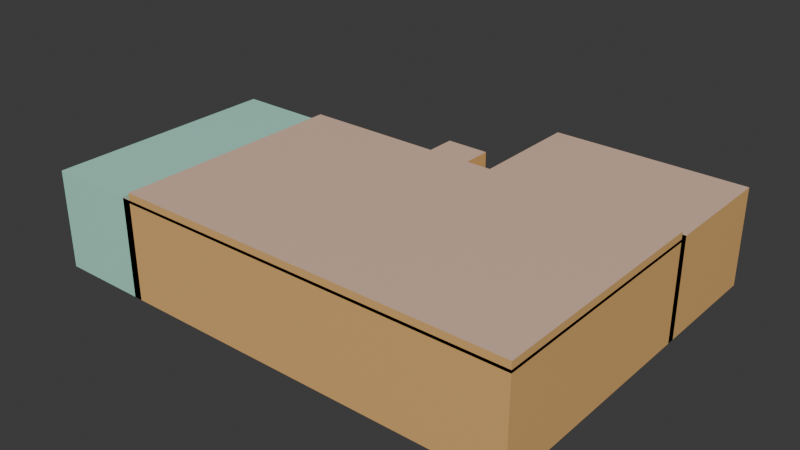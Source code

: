 # Source: office_room.blend  (saved by Blender 4.3.34; exported with 4.5.12 LTS)
import bpy
from mathutils import Matrix  # noqa: F401  (used for matrix-valued properties, if any)

bpy.ops.wm.read_factory_settings(use_empty=True)
scene = bpy.context.scene
scene.name = 'Scene'

# ---- collections
col_collection = bpy.data.collections.new('Collection'); scene.collection.children.link(col_collection)

# ---- materials (node trees are filled in below, after node groups)
mat_officeroof = bpy.data.materials.new('OfficeRoof')
mat_officeroof.diffuse_color = (0.8003, 0.6845, 0.06995, 1.0)
mat_bathroomwalls = bpy.data.materials.new('BathroomWalls')
mat_bathroomwalls.diffuse_color = (0.2717, 0.8001, 0.6752, 1.0)
mat_officefloor = bpy.data.materials.new('OfficeFloor')
mat_officefloor.alpha_threshold = 0.0
mat_officefloor.diffuse_color = (0.8009, 0.03698, 0.02765, 1.0)
mat_officefloor.roughness = 0.5
mat_officefloor.line_color = (0.0, 0.0, 0.0, 1.0)
mat_officewalls_001 = bpy.data.materials.new('OfficeWalls.001')
mat_officewalls_001.diffuse_color = (0.8001, 0.3744, 0.1233, 1.0)

# ---- material node trees
mat_officeroof.use_nodes = True; mat_officeroof.node_tree.nodes.clear()
_N = mat_officeroof.node_tree.nodes; _L = mat_officeroof.node_tree.links
n0 = _N.new('ShaderNodeBsdfPrincipled'); n0.name = 'Principled BSDF'; n0.location = (10, 300)
n0.inputs[0].default_value = (0.8001, 0.5478, 0.409, 1.0)
n1 = _N.new('ShaderNodeOutputMaterial'); n1.name = 'Material Output'; n1.location = (300, 300)
_L.new(n0.outputs[0], n1.inputs[0])
n1.is_active_output = True
mat_bathroomwalls.use_nodes = True; mat_bathroomwalls.node_tree.nodes.clear()
_N = mat_bathroomwalls.node_tree.nodes; _L = mat_bathroomwalls.node_tree.links
n0 = _N.new('ShaderNodeBsdfPrincipled'); n0.name = 'Principled BSDF'; n0.location = (10, 300)
n0.inputs[0].default_value = (0.4184, 0.8003, 0.6578, 1.0)
n1 = _N.new('ShaderNodeOutputMaterial'); n1.name = 'Material Output'; n1.location = (300, 300)
_L.new(n0.outputs[0], n1.inputs[0])
n1.is_active_output = True
mat_officefloor.use_nodes = True; mat_officefloor.node_tree.nodes.clear()
_N = mat_officefloor.node_tree.nodes; _L = mat_officefloor.node_tree.links
n0 = _N.new('ShaderNodeOutputMaterial'); n0.name = 'Material Output'; n0.location = (300, 300)
n1 = _N.new('ShaderNodeBsdfPrincipled'); n1.name = 'Principled BSDF'; n1.location = (10, 300)
n1.inputs[0].default_value = (0.114, 0.03169, 0.0087, 1.0)
n1.inputs[3].default_value = 1.45
_L.new(n1.outputs[0], n0.inputs[0])
n0.is_active_output = True
mat_officewalls_001.use_nodes = True; mat_officewalls_001.node_tree.nodes.clear()
_N = mat_officewalls_001.node_tree.nodes; _L = mat_officewalls_001.node_tree.links
n0 = _N.new('ShaderNodeBsdfPrincipled'); n0.name = 'Principled BSDF'; n0.location = (10, 300)
n0.inputs[0].default_value = (0.8004, 0.4644, 0.1689, 1.0)
n1 = _N.new('ShaderNodeOutputMaterial'); n1.name = 'Material Output'; n1.location = (300, 300)
_L.new(n0.outputs[0], n1.inputs[0])
n1.is_active_output = True

# ---- world
world_world = bpy.data.worlds.new('World'); scene.world = world_world
world_world.use_nodes = True; world_world.node_tree.nodes.clear()
_N = world_world.node_tree.nodes; _L = world_world.node_tree.links
n0 = _N.new('ShaderNodeOutputWorld'); n0.name = 'World Output'; n0.location = (300, 300)
n1 = _N.new('ShaderNodeBackground'); n1.name = 'Background'; n1.location = (10, 300)
n1.inputs[0].default_value = (0.05088, 0.05088, 0.05088, 1.0)
_L.new(n1.outputs[0], n0.inputs[0])
n0.is_active_output = True
world_world.color = (0.05088, 0.05088, 0.05088)
world_world.sun_shadow_jitter_overblur = 0.0

# ---- meshes
me_cube = bpy.data.meshes.new('Cube')
me_cube.from_pydata([(-1.0, -1.0, -1.0), (-1.0, -1.0, 1.0), (-1.0, 1.0, -1.0), (-1.0, 1.0, 1.0), (1.0, -1.0, -1.0), (1.0, -1.0, 1.0), (1.0, 1.0, -1.0), (1.0, 1.0, 1.0), (0.002529, 1.0, -1.0), (0.002529, 1.0, 1.0), (0.002529, -1.0, -1.0), (0.002529, -1.0, 1.0), (0.002529, 1.839, 1.0), (1.0, 1.839, 1.0), (1.0, 1.839, -1.0), (0.002529, 1.839, -1.0), (0.002529, 1.067, 1.0), (0.002529, 1.067, -1.0), (1.0, 1.067, -1.0), (1.0, 1.067, 1.0), (0.2956, 1.0, 1.0), (0.2956, -1.0, -1.0), (0.2956, 1.0, -1.0), (0.2956, -1.0, 1.0), (0.002529, 1.001, -1.008), (0.2956, 1.067, 1.0), (0.6245, 1.0, 1.0), (0.6245, -1.0, -1.0), (0.6245, 1.067, -1.0), (0.6245, 1.0, -1.0), (0.6245, -1.0, 1.0), (0.6245, 1.067, 1.0), (0.2956, 1.0, 0.9998), (0.002529, 1.0, 0.9998), (0.002529, 1.067, 0.9998), (0.2956, 1.067, 0.9998), (1.0, 1.0, 1.0), (1.0, 1.067, 1.0), (0.6245, 1.067, 1.0), (0.6245, 1.0, 1.0), (0.002529, 1.067, -1.008), (0.2956, 1.001, -1.008), (0.002529, 1.0, 0.1341), (0.6247, 1.0, 0.9998), (0.6247, 1.067, 0.9998), (-0.1262, 1.0, -1.0), (-0.1262, -1.0, 1.0), (-0.1262, 1.0, 1.0), (-0.1262, -1.0, -1.0), (-0.3428, 1.0, -1.0), (-0.3428, -1.0, 1.0), (-0.3428, 1.0, 1.0), (-0.3428, -1.0, -1.0), (-0.1262, 1.356, 1.0), (-0.1262, 1.356, -1.0), (-0.3428, 1.356, 1.0), (-0.3428, 1.356, -1.0), (-1.43, 1.0, -1.0), (-1.43, -1.0, -1.0), (-1.43, -1.0, 1.0), (-1.43, 1.0, 1.0), (-1.044, -1.0, -1.0), (-1.044, 1.0, -1.0), (-1.044, -1.0, 1.0), (-1.044, 1.0, 1.0), (-1.0, -0.7293, -1.0), (-1.0, -0.7293, 1.0), (-1.044, -0.7293, -1.0), (-1.044, -0.7293, 1.0), (-1.0, -0.3137, 1.0), (-1.044, -0.3137, -1.0), (-1.0, -0.3137, -1.0), (-1.044, -0.3137, 1.0), (-1.0, 0.7595, 1.0), (-1.044, 0.7595, -1.0), (-1.0, 0.7595, -1.0), (-1.044, 0.7595, 1.0), (-1.0, 0.3681, -1.0), (-1.044, 0.3681, 1.0), (-1.0, 0.3681, 1.0), (-1.044, 0.3681, -1.0), (-1.0, -0.7293, 0.994), (-1.0, -1.0, 0.994), (-1.044, -1.0, 0.994), (-1.044, -0.7293, 0.994), (-1.0, 0.3681, 1.002), (-1.0, -0.3137, 1.002), (-1.044, -0.3137, 1.002), (-1.044, 0.3681, 1.002), (-1.0, 1.0, 1.007), (-1.044, 1.0, 1.007), (-1.044, 0.7595, 1.007), (-1.0, 0.7595, 1.007), (-1.0, 0.3681, 0.6888), (-1.0, 0.7595, 0.6888), (-1.044, 0.7595, 0.6888), (-1.044, 0.3681, 0.6888), (-1.044, -0.3137, 0.7321), (-1.044, -0.7293, 0.7321), (-1.0, -0.7293, 0.7321), (-1.0, -0.3137, 0.7321), (0.002529, 1.067, -1.0), (0.2956, 1.067, -1.0), (0.002529, 1.067, 0.1341), (0.2956, 1.067, -1.008), (0.002529, 1.001, 0.9998), (0.2956, 1.001, 0.9998), (0.002529, 1.001, 0.1341), (0.2956, 1.067, 0.9991), (0.002529, 1.067, 0.9991), (0.2956, 1.001, 0.9991), (0.002529, 1.001, 0.9991), (-1.0, -1.0, 1.016), (-1.0, -0.7293, 1.016), (-1.044, -1.0, 1.016), (-1.044, -0.7293, 1.016), (-1.0, 0.7595, 0.9441), (-1.0, 1.0, 0.9441), (0.6245, 1.0, 0.9441), (1.0, 1.0, 0.9441), (1.0, -1.0, 0.9441), (-0.3428, -1.0, 0.9441), (-1.0, -1.0, 0.9441), (-0.1262, 1.0, 0.9441), (0.002529, 1.0, 0.9441), (0.2956, -1.0, 0.9441), (0.002529, -1.0, 0.9441), (0.2956, 1.0, 0.9441), (0.6245, -1.0, 0.9441), (-0.3428, 1.0, 0.9441), (-0.1262, -1.0, 0.9441), (-1.0, -0.7293, 0.9441), (-1.0, -0.3137, 0.9441), (-1.0, 0.3681, 0.9441), (0.2956, 1.0, 0.7385), (0.6247, 1.0, 0.7385), (0.6247, 1.067, 0.7385), (0.2956, 1.067, 0.7385), (-1.0, 0.7595, 0.9441), (-1.0, 1.0, 0.9441), (0.6245, 1.0, 0.9441), (1.0, 1.0, 0.9441), (1.0, -1.0, 0.9441), (-0.3428, -1.0, 0.9441), (-1.0, -1.0, 0.9441), (-0.1262, 1.0, 0.9441), (0.002529, 1.0, 0.9441), (0.2956, -1.0, 0.9441), (0.002529, -1.0, 0.9441), (0.2956, 1.0, 0.9441), (0.6245, -1.0, 0.9441), (-0.3428, 1.0, 0.9441), (-0.1262, -1.0, 0.9441), (-1.0, -0.7293, 0.9441), (-1.0, -0.3137, 0.9441), (-1.0, 0.3681, 0.9441), (-1.0, 0.7595, 1.144), (-1.0, 1.0, 1.144), (0.6245, 1.0, 1.144), (1.0, 1.0, 1.144), (1.0, -1.0, 1.144), (-0.3428, -1.0, 1.144), (-1.0, -1.0, 1.144), (-0.1262, 1.0, 1.144), (0.002529, 1.0, 1.144), (0.2956, -1.0, 1.144), (0.002529, -1.0, 1.144), (0.2956, 1.0, 1.144), (0.6245, -1.0, 1.144), (-0.3428, 1.0, 1.144), (-0.1262, -1.0, 1.144), (-1.0, -0.7293, 1.144), (-1.0, -0.3137, 1.144), (-1.0, 0.3681, 1.144), (0.6245, 2.066, 1.0), (1.0, 2.066, 1.0), (1.0, 2.066, -1.0), (0.2956, 2.066, -1.0), (0.002529, 2.066, -1.0), (0.002529, 2.066, 1.0), (0.2956, 2.066, 1.0), (0.6245, 2.066, -1.0), (-1.49, 1.0, 1.0), (-1.49, 1.0, -1.0), (-1.49, -0.7293, -1.0), (-1.49, -1.0, -1.0), (-1.49, -1.0, 1.0), (-1.49, 0.7595, 1.0), (-1.49, -0.3137, -1.0), (-1.49, -0.7293, 1.0), (-1.49, -0.3137, 1.0), (-1.49, 0.3681, -1.0), (-1.49, 0.3681, 1.0), (-1.49, 0.7595, -1.0)], [], [(193, 191, 188, 184, 185, 58, 61, 67, 70, 80, 74, 62, 57, 183), (6, 4, 5, 7), (67, 84, 81, 65), (0, 61, 83, 82), (62, 2, 89, 90), (45, 8, 9, 47), (64, 60, 182, 183, 57, 62), (22, 29, 28, 18, 14, 176, 181, 177, 178, 15, 17, 101, 102), (3, 2, 62, 64), (110, 111, 24, 41), (26, 7, 19, 31), (7, 6, 18, 19), (40, 104, 41, 24), (9, 20, 25, 16), (111, 109, 40, 24), (0, 1, 63, 61), (56, 54, 53, 55), (49, 56, 55, 51), (23, 11, 126, 125), (6, 36, 39, 29), (20, 26, 31, 25), (2, 49, 51, 3), (32, 33, 34, 35), (109, 108, 104, 40), (36, 39, 38, 37), (28, 38, 37, 18), (18, 6, 36, 37), (108, 102, 22, 104), (135, 134, 137, 136), (50, 46, 11, 23, 30, 5, 4, 27, 21, 10, 48, 52, 0, 1), (47, 53, 54, 45), (45, 54, 56, 49), (51, 55, 53, 47), (29, 22, 8, 45, 49, 2, 75, 77, 71, 65, 0, 52, 48, 10, 21, 27, 4, 6), (82, 83, 114, 112), (93, 96, 95, 94), (71, 70, 67, 65), (80, 88, 85, 77), (69, 72, 97, 100), (71, 86, 87, 70), (61, 83, 84, 67), (74, 91, 90, 62), (73, 76, 95, 94), (85, 86, 87, 88), (70, 87, 88, 80), (69, 79, 78, 72), (75, 92, 91, 74), (75, 74, 80, 77), (78, 79, 93, 96), (76, 95, 96, 78), (79, 93, 94, 73), (99, 98, 97, 100), (68, 66, 99, 98), (66, 99, 100, 69), (72, 97, 98, 68), (107, 105, 34, 33, 42), (29, 39, 135, 136, 38, 28), (17, 101, 103), (109, 111, 110, 108), (35, 34, 105, 106), (84, 81, 113, 115), (83, 114, 115, 84), (119, 120, 142, 141), (7, 5, 120, 119), (30, 23, 125, 128), (51, 47, 123, 129), (5, 30, 128, 120), (11, 46, 130, 126), (66, 69, 132, 131), (50, 1, 122, 121), (46, 50, 121, 130), (26, 7, 119, 118), (3, 51, 129, 117), (9, 20, 127, 124), (47, 9, 124, 123), (79, 73, 116, 133), (44, 43, 135, 136), (35, 44, 136, 137), (32, 35, 137, 134), (108, 110, 134, 22, 41, 104, 102, 137), (69, 71, 77, 79), (43, 32, 134, 135), (121, 122, 144, 143), (120, 128, 150, 142), (123, 124, 146, 145), (130, 121, 143, 152), (125, 126, 148, 147), (117, 129, 151, 139), (124, 127, 149, 146), (0, 65, 113, 112), (128, 125, 147, 150), (2, 157, 156, 75), (131, 132, 154, 153), (129, 123, 145, 151), (118, 119, 141, 140), (133, 116, 138, 155), (126, 130, 152, 148), (169, 163, 164, 167, 158, 159, 160, 168, 165, 166, 170, 161, 162, 171, 172, 173, 156, 157), (3, 51, 169, 157), (51, 47, 163, 169), (47, 9, 164, 163), (32, 167, 164, 33), (43, 158, 167, 32), (79, 73, 156, 173), (69, 79, 173, 172), (66, 69, 172, 171), (113, 171, 162, 112), (50, 1, 162, 161), (46, 50, 161, 170), (11, 46, 170, 166), (23, 11, 166, 165), (30, 23, 165, 168), (5, 30, 168, 160), (7, 5, 160, 159), (39, 36, 159, 158), (174, 180, 179, 178, 177, 181, 176, 175), (17, 15, 178, 179, 12, 16), (19, 13, 175, 176, 14, 18), (187, 192, 190, 189, 186, 185, 184, 188, 191, 193, 183, 182), (76, 78, 72, 68, 63, 59, 186, 189, 190, 192, 187, 182, 60, 64), (31, 25, 16, 12, 179, 180, 174, 175, 13, 19), (61, 58, 185, 186, 59, 63)])
me_cube.polygons.foreach_set('material_index', [1, 3, 3, 0, 0, 3, 1, 2, 3, 3, 0, 0, 0, 0, 0, 3, 3, 3, 3, 3, 0, 3, 0, 3, 0, 3, 3, 3, 3, 3, 3, 2, 0, 2, 0, 3, 2, 0, 0, 3, 1, 1, 0, 0, 1, 0, 3, 2, 0, 1, 3, 3, 0, 3, 1, 0, 3, 0, 0, 0, 3, 1, 3, 3, 3, 3, 3, 3, 3, 3, 3, 0, 3, 3, 3, 3, 0, 3, 0, 3, 3, 3, 3, 3, 3, 3, 3, 3, 0, 3, 3, 3, 3, 0, 0, 3, 3, 0, 3, 3, 3, 3, 3, 3, 3, 3, 3, 3, 3, 3, 3, 3, 3, 3, 3, 3, 3, 3, 1, 1, 0, 1])
_uv = me_cube.uv_layers.new(name='UVMap')
_uv.uv.foreach_set('vector', [0.125, 0.5312, 0.125, 0.5469, 0.125, 0.5625, 0.125, 0.625, 0.125, 0.75, 0.125, 0.75, 0.125, 0.75, 0.125, 0.625, 0.125, 0.5625, 0.125, 0.5469, 0.125, 0.5312, 0.125, 0.5, 0.125, 0.5, 0.125, 0.5, 0.375, 0.5, 0.375, 0.75, 0.625, 0.75, 0.625, 0.5, 0.125, 0.625, 0.125, 0.625, 0.125, 0.625, 0.125, 0.625, 0.375, 1.0, 0.375, 1.0, 0.375, 1.0, 0.375, 1.0, 0.375, 0.25, 0.375, 0.25, 0.375, 0.25, 0.375, 0.25, 0.375, 0.3125, 0.375, 0.375, 0.625, 0.375, 0.625, 0.3125, 0.625, 0.25, 0.625, 0.25, 0.625, 0.25, 0.375, 0.25, 0.375, 0.25, 0.375, 0.25, 0.3125, 0.5, 0.3438, 0.5, 0.3438, 0.5, 0.375, 0.5, 0.375, 0.5, 0.375, 0.5, 0.3438, 0.5, 0.3125, 0.5, 0.25, 0.5, 0.25, 0.5, 0.25, 0.5, 0.25, 0.5, 0.3125, 0.5, 0.625, 0.25, 0.375, 0.25, 0.375, 0.25, 0.625, 0.25, 0.3125, 0.5, 0.25, 0.5, 0.25, 0.5, 0.3125, 0.5, 0.6562, 0.5, 0.625, 0.5, 0.625, 0.5, 0.6562, 0.5, 0.625, 0.5, 0.375, 0.5, 0.375, 0.5, 0.625, 0.5, 0.25, 0.5, 0.3125, 0.5, 0.3125, 0.5, 0.25, 0.5, 0.75, 0.5, 0.6875, 0.5, 0.6875, 0.5, 0.75, 0.5, 0.25, 0.5, 0.25, 0.5, 0.25, 0.5, 0.25, 0.5, 0.375, 1.0, 0.625, 1.0, 0.625, 1.0, 0.375, 1.0, 0.375, 0.2812, 0.375, 0.3125, 0.625, 0.3125, 0.625, 0.2812, 0.375, 0.2812, 0.375, 0.2812, 0.625, 0.2812, 0.625, 0.2812, 0.625, 0.8125, 0.625, 0.875, 0.625, 0.875, 0.625, 0.8125, 0.375, 0.5, 0.375, 0.5, 0.3438, 0.5, 0.3438, 0.5, 0.6875, 0.5, 0.6562, 0.5, 0.6562, 0.5, 0.6875, 0.5, 0.375, 0.25, 0.375, 0.2812, 0.625, 0.2812, 0.625, 0.25, 0.3125, 0.5, 0.25, 0.5, 0.25, 0.5, 0.3125, 0.5, 0.25, 0.5, 0.3125, 0.5, 0.3125, 0.5, 0.25, 0.5, 0.375, 0.5, 0.3438, 0.5, 0.3438, 0.5, 0.375, 0.5, 0.3438, 0.5, 0.3438, 0.5, 0.375, 0.5, 0.375, 0.5, 0.375, 0.5, 0.375, 0.5, 0.375, 0.5, 0.375, 0.5, 0.3125, 0.5, 0.3125, 0.5, 0.3125, 0.5, 0.3125, 0.5, 0.0, 0.0, 0.0, 0.0, 0.0, 0.0, 0.0, 0.0, 0.625, 0.9688, 0.625, 0.9375, 0.625, 0.875, 0.625, 0.8125, 0.625, 0.7812, 0.625, 0.75, 0.375, 0.75, 0.375, 0.7812, 0.375, 0.8125, 0.375, 0.875, 0.375, 0.9375, 0.375, 0.9688, 0.375, 1.0, 0.625, 1.0, 0.625, 0.3125, 0.625, 0.3125, 0.375, 0.3125, 0.375, 0.3125, 0.1875, 0.5, 0.1875, 0.5, 0.1562, 0.5, 0.1562, 0.5, 0.8438, 0.5, 0.8438, 0.5, 0.8125, 0.5, 0.8125, 0.5, 0.3438, 0.5, 0.3125, 0.5, 0.25, 0.5, 0.1875, 0.5, 0.1562, 0.5, 0.125, 0.5, 0.125, 0.5312, 0.125, 0.5469, 0.125, 0.5625, 0.125, 0.625, 0.125, 0.75, 0.1562, 0.75, 0.1875, 0.75, 0.25, 0.75, 0.3125, 0.75, 0.3438, 0.75, 0.375, 0.75, 0.375, 0.5, 0.375, 1.0, 0.375, 1.0, 0.375, 1.0, 0.375, 1.0, 0.875, 0.5469, 0.875, 0.5469, 0.875, 0.5312, 0.875, 0.5312, 0.125, 0.5625, 0.125, 0.5625, 0.125, 0.625, 0.125, 0.625, 0.125, 0.5469, 0.125, 0.5469, 0.125, 0.5469, 0.125, 0.5469, 0.875, 0.5625, 0.875, 0.5625, 0.875, 0.5625, 0.875, 0.5625, 0.125, 0.5625, 0.125, 0.5625, 0.125, 0.5625, 0.125, 0.5625, 0.125, 0.75, 0.125, 0.75, 0.125, 0.625, 0.125, 0.625, 0.125, 0.5312, 0.125, 0.5312, 0.125, 0.5, 0.125, 0.5, 0.875, 0.5312, 0.875, 0.5312, 0.875, 0.5312, 0.875, 0.5312, 0.125, 0.5469, 0.125, 0.5625, 0.125, 0.5625, 0.125, 0.5469, 0.125, 0.5625, 0.125, 0.5625, 0.125, 0.5469, 0.125, 0.5469, 0.875, 0.5625, 0.875, 0.5469, 0.875, 0.5469, 0.875, 0.5625, 0.125, 0.5312, 0.125, 0.5312, 0.125, 0.5312, 0.125, 0.5312, 0.125, 0.5312, 0.125, 0.5312, 0.125, 0.5469, 0.125, 0.5469, 0.875, 0.5469, 0.875, 0.5469, 0.875, 0.5469, 0.875, 0.5469, 0.875, 0.5312, 0.875, 0.5312, 0.875, 0.5469, 0.875, 0.5469, 0.875, 0.5469, 0.875, 0.5469, 0.875, 0.5312, 0.875, 0.5312, 0.875, 0.625, 0.875, 0.625, 0.875, 0.5625, 0.875, 0.5625, 0.875, 0.625, 0.875, 0.625, 0.875, 0.625, 0.875, 0.625, 0.875, 0.625, 0.875, 0.625, 0.875, 0.5625, 0.875, 0.5625, 0.875, 0.5625, 0.875, 0.5625, 0.875, 0.625, 0.875, 0.625, 0.375, 0.375, 0.375, 0.375, 0.375, 0.375, 0.375, 0.375, 0.375, 0.375, 0.0, 0.0, 0.0, 0.0, 0.0, 0.0, 0.0, 0.0, 0.0, 0.0, 0.0, 0.0, 0.375, 0.375, 0.375, 0.375, 0.375, 0.375, 0.25, 0.5, 0.25, 0.5, 0.3125, 0.5, 0.3125, 0.5, 0.3125, 0.5, 0.25, 0.5, 0.25, 0.5, 0.3125, 0.5, 0.125, 0.625, 0.125, 0.625, 0.125, 0.625, 0.125, 0.625, 0.125, 0.75, 0.125, 0.75, 0.125, 0.625, 0.125, 0.625, 0.625, 0.5, 0.625, 0.75, 0.625, 0.75, 0.625, 0.5, 0.625, 0.5, 0.625, 0.75, 0.625, 0.75, 0.625, 0.5, 0.625, 0.7812, 0.625, 0.8125, 0.625, 0.8125, 0.625, 0.7812, 0.8438, 0.5, 0.8125, 0.5, 0.8125, 0.5, 0.8438, 0.5, 0.625, 0.75, 0.625, 0.7812, 0.625, 0.7812, 0.625, 0.75, 0.625, 0.875, 0.625, 0.9375, 0.625, 0.9375, 0.625, 0.875, 0.875, 0.625, 0.875, 0.5625, 0.875, 0.5625, 0.875, 0.625, 0.625, 0.9688, 0.625, 1.0, 0.625, 1.0, 0.625, 0.9688, 0.625, 0.9375, 0.625, 0.9688, 0.625, 0.9688, 0.625, 0.9375, 0.6562, 0.5, 0.625, 0.5, 0.625, 0.5, 0.6562, 0.5, 0.625, 0.25, 0.625, 0.2812, 0.625, 0.2812, 0.625, 0.25, 0.75, 0.5, 0.6875, 0.5, 0.6875, 0.5, 0.75, 0.5, 0.625, 0.3125, 0.625, 0.375, 0.625, 0.375, 0.625, 0.3125, 0.875, 0.5469, 0.875, 0.5312, 0.875, 0.5312, 0.875, 0.5469, 0.3125, 0.5, 0.3125, 0.5, 0.3125, 0.5, 0.3125, 0.5, 0.0, 0.0, 0.0, 0.0, 0.0, 0.0, 0.0, 0.0, 0.3125, 0.5, 0.3125, 0.5, 0.3125, 0.5, 0.3125, 0.5, 0.3125, 0.5, 0.3125, 0.5, 0.0, 0.0, 0.0, 0.0, 0.3125, 0.5, 0.3125, 0.5, 0.0, 0.0, 0.0, 0.0, 0.875, 0.5625, 0.125, 0.5625, 0.125, 0.5469, 0.875, 0.5469, 0.3125, 0.5, 0.3125, 0.5, 0.0, 0.0, 0.3125, 0.5, 0.625, 0.9688, 0.625, 1.0, 0.625, 1.0, 0.625, 0.9688, 0.625, 0.75, 0.625, 0.7812, 0.625, 0.7812, 0.625, 0.75, 0.625, 0.3125, 0.625, 0.375, 0.625, 0.375, 0.625, 0.3125, 0.625, 0.9375, 0.625, 0.9688, 0.625, 0.9688, 0.625, 0.9375, 0.625, 0.8125, 0.625, 0.875, 0.625, 0.875, 0.625, 0.8125, 0.625, 0.25, 0.625, 0.2812, 0.625, 0.2812, 0.625, 0.25, 0.75, 0.5, 0.6875, 0.5, 0.6875, 0.5, 0.75, 0.5, 0.125, 0.75, 0.125, 0.625, 0.125, 0.625, 0.125, 0.75, 0.625, 0.7812, 0.625, 0.8125, 0.625, 0.8125, 0.625, 0.7812, 0.125, 0.5, 0.875, 0.5, 0.875, 0.5312, 0.125, 0.5312, 0.875, 0.625, 0.875, 0.5625, 0.875, 0.5625, 0.875, 0.625, 0.8438, 0.5, 0.8125, 0.5, 0.8125, 0.5, 0.8438, 0.5, 0.6562, 0.5, 0.625, 0.5, 0.625, 0.5, 0.6562, 0.5, 0.875, 0.5469, 0.875, 0.5312, 0.875, 0.5312, 0.875, 0.5469, 0.625, 0.875, 0.625, 0.9375, 0.625, 0.9375, 0.625, 0.875, 0.8438, 0.5, 0.8125, 0.5, 0.75, 0.5, 0.6875, 0.5, 0.6562, 0.5, 0.625, 0.5, 0.625, 0.75, 0.6562, 0.75, 0.6875, 0.75, 0.75, 0.75, 0.8125, 0.75, 0.8438, 0.75, 0.875, 0.75, 0.875, 0.625, 0.875, 0.5625, 0.875, 0.5469, 0.875, 0.5312, 0.875, 0.5, 0.625, 0.25, 0.625, 0.2812, 0.8438, 0.5, 0.875, 0.5, 0.8438, 0.5, 0.8125, 0.5, 0.8125, 0.5, 0.8438, 0.5, 0.625, 0.3125, 0.625, 0.375, 0.75, 0.5, 0.8125, 0.5, 0.3125, 0.5, 0.6875, 0.5, 0.75, 0.5, 0.25, 0.5, 0.0, 0.0, 0.6562, 0.5, 0.6875, 0.5, 0.3125, 0.5, 0.875, 0.5469, 0.875, 0.5312, 0.875, 0.5312, 0.875, 0.5469, 0.875, 0.5625, 0.875, 0.5469, 0.875, 0.5469, 0.875, 0.5625, 0.875, 0.625, 0.875, 0.5625, 0.875, 0.5625, 0.875, 0.625, 0.125, 0.625, 0.875, 0.625, 0.875, 0.75, 0.125, 0.75, 0.625, 0.9688, 0.625, 1.0, 0.875, 0.75, 0.8438, 0.75, 0.625, 0.9375, 0.625, 0.9688, 0.8438, 0.75, 0.8125, 0.75, 0.625, 0.875, 0.625, 0.9375, 0.8125, 0.75, 0.75, 0.75, 0.625, 0.8125, 0.625, 0.875, 0.75, 0.75, 0.6875, 0.75, 0.625, 0.7812, 0.625, 0.8125, 0.6875, 0.75, 0.6562, 0.75, 0.625, 0.75, 0.625, 0.7812, 0.6562, 0.75, 0.625, 0.75, 0.625, 0.5, 0.625, 0.75, 0.625, 0.75, 0.625, 0.5, 0.3438, 0.5, 0.375, 0.5, 0.625, 0.5, 0.6562, 0.5, 0.625, 0.4688, 0.625, 0.4375, 0.625, 0.375, 0.375, 0.375, 0.375, 0.4375, 0.375, 0.4688, 0.375, 0.5, 0.625, 0.5, 0.375, 0.375, 0.375, 0.375, 0.375, 0.375, 0.625, 0.375, 0.625, 0.375, 0.625, 0.375, 0.625, 0.5, 0.625, 0.5, 0.625, 0.5, 0.375, 0.5, 0.375, 0.5, 0.375, 0.5, 0.625, 0.2188, 0.625, 0.2031, 0.625, 0.1875, 0.625, 0.125, 0.625, 0.0, 0.375, 0.0, 0.375, 0.125, 0.375, 0.1875, 0.375, 0.2031, 0.375, 0.2188, 0.375, 0.25, 0.625, 0.25, 0.875, 0.5312, 0.875, 0.5469, 0.875, 0.5625, 0.875, 0.625, 0.875, 0.75, 0.875, 0.75, 0.875, 0.75, 0.875, 0.625, 0.875, 0.5625, 0.875, 0.5469, 0.875, 0.5312, 0.875, 0.5, 0.875, 0.5, 0.875, 0.5, 0.6562, 0.5, 0.6875, 0.5, 0.75, 0.5, 0.75, 0.5, 0.75, 0.5, 0.6875, 0.5, 0.6562, 0.5, 0.625, 0.5, 0.625, 0.5, 0.625, 0.5, 0.375, 1.0, 0.375, 1.0, 0.375, 1.0, 0.625, 1.0, 0.625, 1.0, 0.625, 1.0])
me_cube.materials.append(mat_officeroof)
me_cube.materials.append(mat_bathroomwalls)
me_cube.materials.append(mat_officefloor)
me_cube.materials.append(mat_officewalls_001)
me_cube.update()
arm_metarig = bpy.data.armatures.new('metarig')  # bones are not reproduced

# ---- objects
ob_metarig = bpy.data.objects.new('metarig', arm_metarig)
ob_cube = bpy.data.objects.new('Cube', me_cube)

# ---- transforms, parenting, visibility, modifiers, constraints
ob_metarig.location = (-0.09258, -0.3611, -0.9599)
ob_cube.location = (0.0, 0.0, 0.0)
ob_cube.scale = (10.0, 6.0, 2.5)

# ---- collection membership
scene.collection.objects.link(ob_metarig)
scene.collection.objects.link(ob_cube)

# ---- scene / render settings (as saved in the file)
scene.frame_start = 1; scene.frame_end = 250; scene.frame_set(1)
scene.render.engine = 'BLENDER_EEVEE_NEXT'
bpy.context.view_layer.update()

# ---- added for rendering (the .blend has no active camera and no usable light): camera, sun
cam_auto = bpy.data.cameras.new('AutoCamera')
cam_auto.lens = 50.0
cam_auto.sensor_width = 36.0
cam_auto.clip_end = 1000.0
ob_auto_camera = bpy.data.objects.new('AutoCamera', cam_auto)
scene.collection.objects.link(ob_auto_camera)
ob_auto_camera.location = (26.6236, -31.6888, 23.4278)
ob_auto_camera.rotation_euler = (1.09748, -7.21219e-08, 0.694738)
scene.camera = ob_auto_camera
light_auto_sun = bpy.data.lights.new('AutoSun', 'SUN')
light_auto_sun.energy = 3.0
light_auto_sun.angle = 0.0523599
ob_auto_sun = bpy.data.objects.new('AutoSun', light_auto_sun)
scene.collection.objects.link(ob_auto_sun)
ob_auto_sun.rotation_euler = (0.872665, 0.174533, 0.523599)
bpy.context.view_layer.update()
